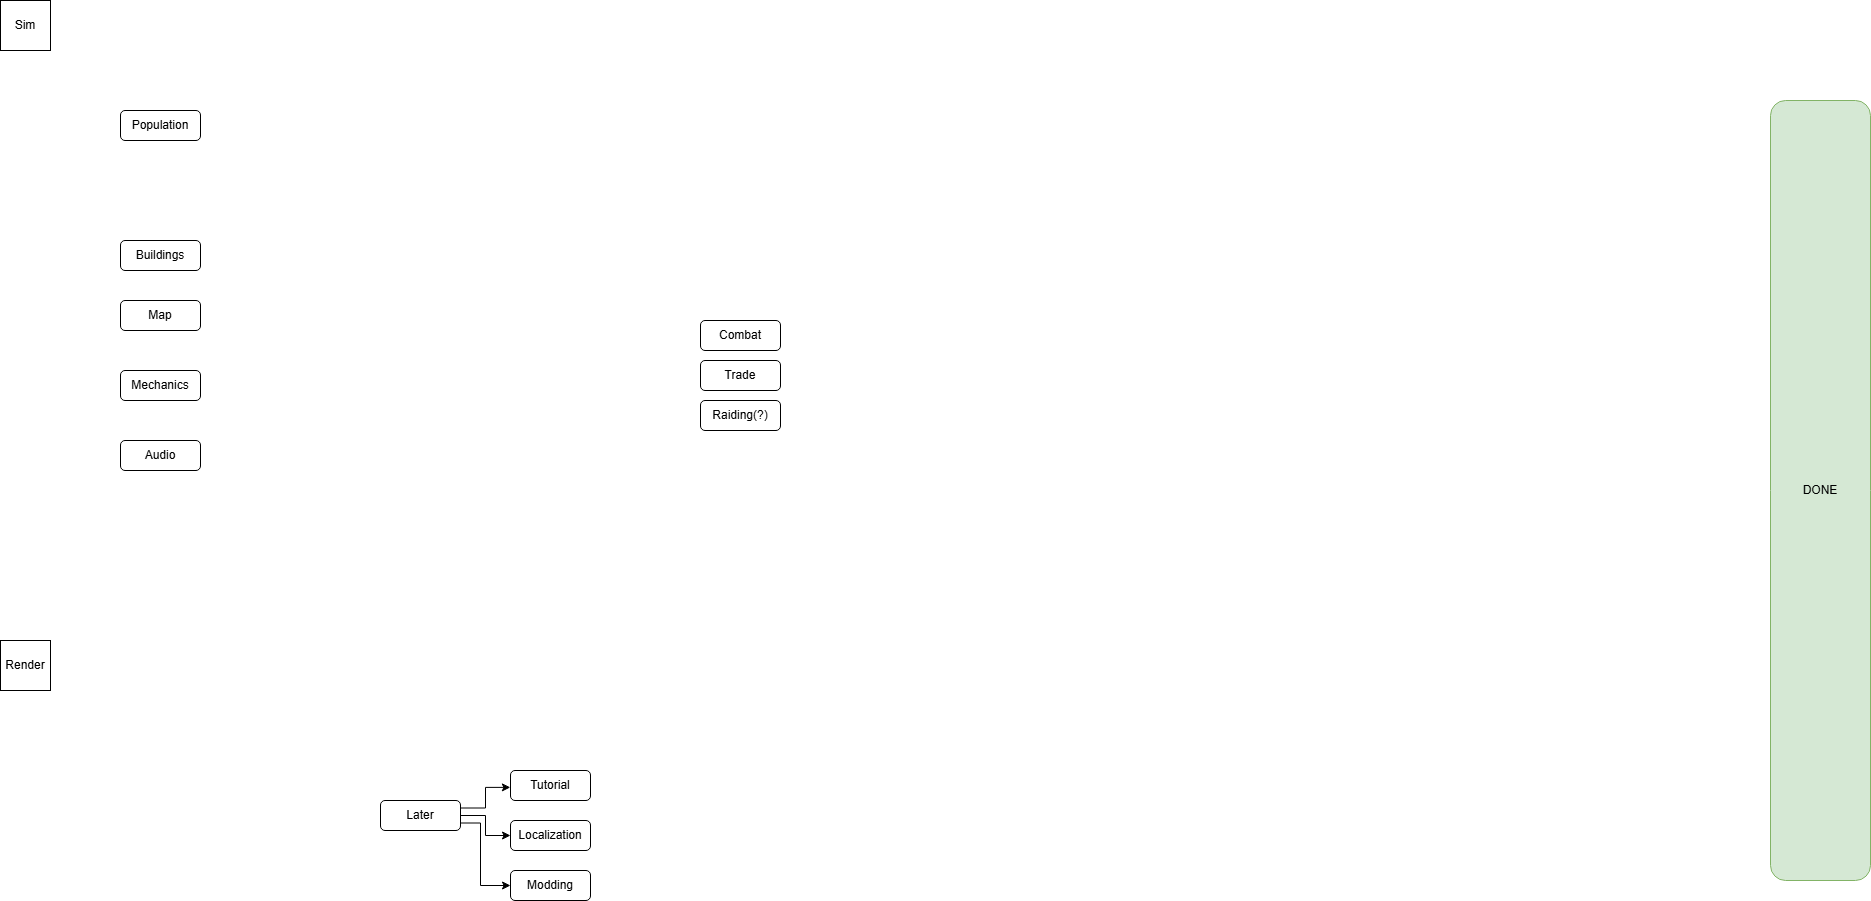

The diagram above was exported from draw.io. Its source (the exported page's mxGraphModel, read from the mxfile embedded in the PNG):
<mxGraphModel dx="2496" dy="913" grid="1" gridSize="10" guides="1" tooltips="1" connect="1" arrows="1" fold="1" page="1" pageScale="1" pageWidth="3300" pageHeight="4681" math="0" shadow="0">
  <root>
    <mxCell id="0" />
    <mxCell id="1" parent="0" />
    <mxCell id="YjRsdQuzNH9AAyWrHbNf-1" parent="1" style="whiteSpace=wrap;html=1;aspect=fixed;" value="Sim" vertex="1">
      <mxGeometry height="50" width="50" x="40" y="40" as="geometry" />
    </mxCell>
    <mxCell id="5OD_cn4FG8Nip6LQkpGV-1" parent="1" style="whiteSpace=wrap;html=1;aspect=fixed;" value="Render" vertex="1">
      <mxGeometry height="50" width="50" x="40" y="680" as="geometry" />
    </mxCell>
    <mxCell id="5OD_cn4FG8Nip6LQkpGV-2" parent="1" style="rounded=1;whiteSpace=wrap;html=1;" value="Population" vertex="1">
      <mxGeometry height="30" width="80" x="160" y="150" as="geometry" />
    </mxCell>
    <mxCell id="5OD_cn4FG8Nip6LQkpGV-3" parent="1" style="rounded=1;whiteSpace=wrap;html=1;" value="Buildings" vertex="1">
      <mxGeometry height="30" width="80" x="160" y="280" as="geometry" />
    </mxCell>
    <mxCell id="5OD_cn4FG8Nip6LQkpGV-4" parent="1" style="rounded=1;whiteSpace=wrap;html=1;" value="Map" vertex="1">
      <mxGeometry height="30" width="80" x="160" y="340" as="geometry" />
    </mxCell>
    <mxCell id="5OD_cn4FG8Nip6LQkpGV-6" parent="1" style="rounded=1;whiteSpace=wrap;html=1;" value="Mechanics" vertex="1">
      <mxGeometry height="30" width="80" x="160" y="410" as="geometry" />
    </mxCell>
    <mxCell id="5OD_cn4FG8Nip6LQkpGV-8" parent="1" style="rounded=1;whiteSpace=wrap;html=1;" value="Audio" vertex="1">
      <mxGeometry height="30" width="80" x="160" y="480" as="geometry" />
    </mxCell>
    <mxCell id="5OD_cn4FG8Nip6LQkpGV-9" parent="1" style="rounded=1;whiteSpace=wrap;html=1;" value="Trade" vertex="1">
      <mxGeometry height="30" width="80" x="740" y="400" as="geometry" />
    </mxCell>
    <mxCell id="5OD_cn4FG8Nip6LQkpGV-11" parent="1" style="rounded=1;whiteSpace=wrap;html=1;" value="Combat" vertex="1">
      <mxGeometry height="30" width="80" x="740" y="360" as="geometry" />
    </mxCell>
    <mxCell id="5OD_cn4FG8Nip6LQkpGV-12" parent="1" style="rounded=1;whiteSpace=wrap;html=1;" value="Raiding(?)" vertex="1">
      <mxGeometry height="30" width="80" x="740" y="440" as="geometry" />
    </mxCell>
    <mxCell id="5OD_cn4FG8Nip6LQkpGV-13" parent="1" style="rounded=1;whiteSpace=wrap;html=1;" value="Tutorial" vertex="1">
      <mxGeometry height="30" width="80" x="550" y="810" as="geometry" />
    </mxCell>
    <mxCell id="5OD_cn4FG8Nip6LQkpGV-20" edge="1" parent="1" source="5OD_cn4FG8Nip6LQkpGV-14" style="edgeStyle=orthogonalEdgeStyle;rounded=0;orthogonalLoop=1;jettySize=auto;html=1;exitX=1;exitY=0.5;exitDx=0;exitDy=0;entryX=0;entryY=0.5;entryDx=0;entryDy=0;" target="5OD_cn4FG8Nip6LQkpGV-16">
      <mxGeometry relative="1" as="geometry" />
    </mxCell>
    <mxCell id="5OD_cn4FG8Nip6LQkpGV-21" edge="1" parent="1" source="5OD_cn4FG8Nip6LQkpGV-14" style="edgeStyle=orthogonalEdgeStyle;rounded=0;orthogonalLoop=1;jettySize=auto;html=1;exitX=1;exitY=0.75;exitDx=0;exitDy=0;entryX=0;entryY=0.5;entryDx=0;entryDy=0;" target="5OD_cn4FG8Nip6LQkpGV-19">
      <mxGeometry relative="1" as="geometry">
        <Array as="points">
          <mxPoint x="520" y="863" />
          <mxPoint x="520" y="925" />
        </Array>
      </mxGeometry>
    </mxCell>
    <mxCell id="5OD_cn4FG8Nip6LQkpGV-14" parent="1" style="rounded=1;whiteSpace=wrap;html=1;" value="Later" vertex="1">
      <mxGeometry height="30" width="80" x="420" y="840" as="geometry" />
    </mxCell>
    <mxCell id="5OD_cn4FG8Nip6LQkpGV-16" parent="1" style="rounded=1;whiteSpace=wrap;html=1;" value="Localization" vertex="1">
      <mxGeometry height="30" width="80" x="550" y="860" as="geometry" />
    </mxCell>
    <mxCell id="5OD_cn4FG8Nip6LQkpGV-17" edge="1" parent="1" source="5OD_cn4FG8Nip6LQkpGV-14" style="edgeStyle=orthogonalEdgeStyle;rounded=0;orthogonalLoop=1;jettySize=auto;html=1;exitX=1;exitY=0.25;exitDx=0;exitDy=0;entryX=-0.002;entryY=0.563;entryDx=0;entryDy=0;entryPerimeter=0;" target="5OD_cn4FG8Nip6LQkpGV-13">
      <mxGeometry relative="1" as="geometry" />
    </mxCell>
    <mxCell id="5OD_cn4FG8Nip6LQkpGV-19" parent="1" style="rounded=1;whiteSpace=wrap;html=1;" value="Modding" vertex="1">
      <mxGeometry height="30" width="80" x="550" y="910" as="geometry" />
    </mxCell>
    <mxCell id="5OD_cn4FG8Nip6LQkpGV-22" parent="1" style="rounded=1;whiteSpace=wrap;html=1;fillColor=#d5e8d4;strokeColor=#82b366;" value="DONE" vertex="1">
      <mxGeometry height="780" width="100" x="1810" y="140" as="geometry" />
    </mxCell>
  </root>
</mxGraphModel>